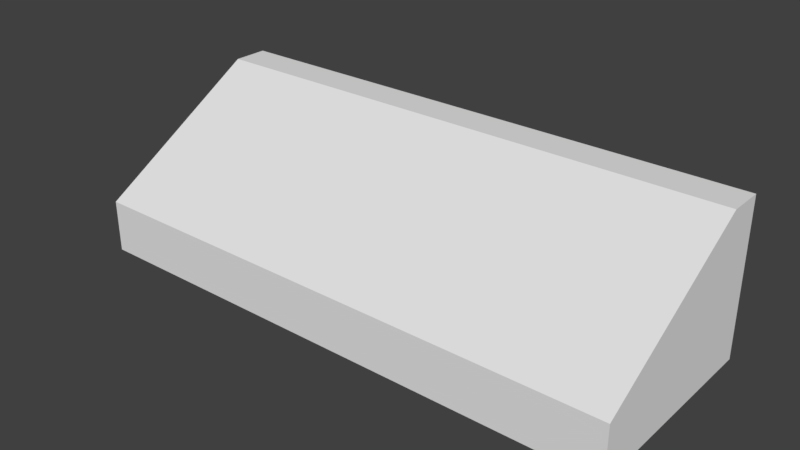 # Source: Toldo_03.blend  (saved by Blender 2.79.0; exported with 4.5.12 LTS)
import bpy
from mathutils import Matrix  # noqa: F401  (used for matrix-valued properties, if any)

bpy.ops.wm.read_factory_settings(use_empty=True)
scene = bpy.context.scene
scene.name = 'Scene'

# ---- collections
col_collection_1 = bpy.data.collections.new('Collection 1'); scene.collection.children.link(col_collection_1)

# ---- materials (node trees are filled in below, after node groups)
mat_detail = bpy.data.materials.new('Detail')
mat_detail.alpha_threshold = 0.0
mat_detail.use_transparent_shadow = False
mat_detail.roughness = 0.5
mat_all = bpy.data.materials.new('All')
mat_all.alpha_threshold = 0.0
mat_all.use_transparent_shadow = False
mat_all.roughness = 0.5

# ---- material node trees

# ---- world
world_world = bpy.data.worlds.new('World'); scene.world = world_world
world_world.color = (0.05088, 0.05088, 0.05088)
world_world.use_sun_shadow = False
world_world.sun_shadow_jitter_overblur = 0.0
world_world.cycles.sampling_method = 'MANUAL'

# ---- meshes
me_cube_001 = bpy.data.meshes.new('Cube.001')
me_cube_001.from_pydata([(-1.25, -0.7339, -6.258e-08), (-1.25, 0.0388, 0.7), (-1.25, 0.2, -6.258e-08), (-1.25, 0.2, 0.7), (1.25, -0.7339, -6.258e-08), (1.25, 0.0388, 0.7), (1.25, 0.2, -6.258e-08), (1.25, 0.2, 0.7), (-1.25, -0.7339, 0.2396), (-1.25, 0.2, 0.2396), (1.25, 0.2, 0.2396), (1.25, -0.7339, 0.2396), (-1.144, 0.1604, -6.258e-08), (-1.144, -0.6943, -6.258e-08), (1.144, 0.1604, -6.258e-08), (1.144, -0.6943, -6.258e-08), (-1.144, 0.1604, 0.2244), (-1.144, -0.6943, 0.2244), (1.144, 0.1604, 0.2244), (1.144, -0.6943, 0.2244)], [], [(8, 1, 3, 9), (9, 3, 7, 10), (10, 7, 5, 11), (11, 5, 1, 8), (2, 6, 14, 12), (7, 3, 1, 5), (4, 11, 8, 0), (6, 10, 11, 4), (2, 9, 10, 6), (0, 8, 9, 2), (14, 15, 19, 18), (0, 2, 12, 13), (6, 4, 15, 14), (4, 0, 13, 15), (16, 18, 19, 17), (13, 12, 16, 17), (15, 13, 17, 19), (12, 14, 18, 16)])
me_cube_001.polygons.foreach_set('material_index', [1, 1, 1, 0, 1, 0, 0, 1, 1, 1, 1, 1, 1, 1, 1, 1, 1, 1])
_uv = me_cube_001.uv_layers.new(name='UVMap')
_uv.uv.foreach_set('vector', [0.0, 0.0, 0.0, 0.0, 0.0, 0.0, 0.0, 0.0, 0.0, 0.0, 0.0, 0.0, 0.0, 0.0, 0.0, 0.0, 0.0, 0.0, 0.0, 0.0, 0.0, 0.0, 0.0, 0.0, 0.9999, 0.0001163, 0.9999, 0.3598, 0.0001163, 0.3598, 0.0001163, 0.0001164, 0.0, 0.0, 0.0, 0.0, 0.0, 0.0, 0.0, 0.0, 0.9999, 0.5206, 0.0001163, 0.5206, 0.0001163, 0.4561, 0.9999, 0.4561, 0.9999, 0.3601, 0.9999, 0.4559, 0.0001163, 0.4559, 0.0001163, 0.3601, 0.0, 0.0, 0.0, 0.0, 0.0, 0.0, 0.0, 0.0, 0.0, 0.0, 0.0, 0.0, 0.0, 0.0, 0.0, 0.0, 0.0, 0.0, 0.0, 0.0, 0.0, 0.0, 0.0, 0.0, 0.0, 0.0, 0.0, 0.0, 0.0, 0.0, 0.0, 0.0, 0.0, 0.0, 0.0, 0.0, 0.0, 0.0, 0.0, 0.0, 0.0, 0.0, 0.0, 0.0, 0.0, 0.0, 0.0, 0.0, 0.0, 0.0, 0.0, 0.0, 0.0, 0.0, 0.0, 0.0, 0.0, 0.0, 0.0, 0.0, 0.0, 0.0, 0.0, 0.0, 0.0, 0.0, 0.0, 0.0, 0.0, 0.0, 0.0, 0.0, 0.0, 0.0, 0.0, 0.0, 0.0, 0.0, 0.0, 0.0, 0.0, 0.0, 0.0, 0.0, 0.0, 0.0, 0.0, 0.0])
me_cube_001.materials.append(mat_detail)
me_cube_001.materials.append(mat_all)
me_cube_001.use_remesh_preserve_volume = False
me_cube_001.use_remesh_preserve_attributes = False
me_cube_001.use_mirror_vertex_groups = False
me_cube_001.update()

# ---- objects
ob_cube = bpy.data.objects.new('Cube', me_cube_001)

# ---- transforms, parenting, visibility, modifiers, constraints
ob_cube.location = (0.0, 0.0, 0.0)
ob_cube.lineart.crease_threshold = 0.0

# ---- collection membership
col_collection_1.objects.link(ob_cube)

# ---- scene / render settings (as saved in the file)
scene.frame_start = 1; scene.frame_end = 250; scene.frame_set(1)
scene.render.engine = 'BLENDER_EEVEE_NEXT'
scene.render.resolution_percentage = 50
scene.render.dither_intensity = 0.0
scene.cycles.use_denoising = False
scene.cycles.samples = 128
scene.cycles.sampling_pattern = 'TABULATED_SOBOL'
scene.cycles.use_adaptive_sampling = False
scene.cycles.use_light_tree = False
scene.cycles.blur_glossy = 0.0
scene.cycles.sample_clamp_indirect = 0.0
scene.view_settings.view_transform = 'Standard'
bpy.context.view_layer.update()

# ---- added for rendering (the .blend has no active camera and no usable light): camera, sun
cam_auto = bpy.data.cameras.new('AutoCamera')
cam_auto.lens = 50.0
cam_auto.sensor_width = 36.0
cam_auto.clip_end = 1000.0
ob_auto_camera = bpy.data.objects.new('AutoCamera', cam_auto)
scene.collection.objects.link(ob_auto_camera)
ob_auto_camera.location = (2.55272, -3.33024, 2.39218)
ob_auto_camera.rotation_euler = (1.09748, -7.21219e-08, 0.694738)
scene.camera = ob_auto_camera
light_auto_sun = bpy.data.lights.new('AutoSun', 'SUN')
light_auto_sun.energy = 3.0
light_auto_sun.angle = 0.0523599
ob_auto_sun = bpy.data.objects.new('AutoSun', light_auto_sun)
scene.collection.objects.link(ob_auto_sun)
ob_auto_sun.rotation_euler = (0.872665, 0.174533, 0.523599)
bpy.context.view_layer.update()
